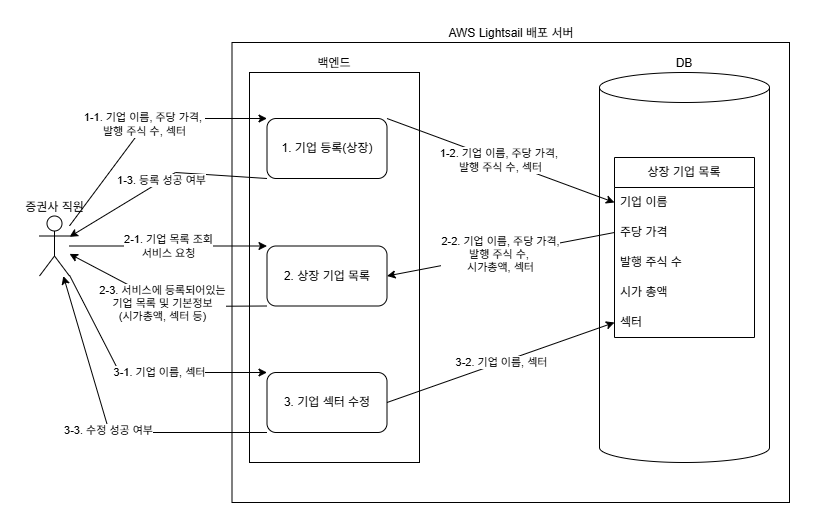

The diagram above was exported from draw.io. Its source (the exported page's mxGraphModel, read from the mxfile embedded in the PNG):
<mxGraphModel dx="946" dy="597" grid="1" gridSize="10" guides="1" tooltips="1" connect="1" arrows="1" fold="1" page="1" pageScale="1" pageWidth="1169" pageHeight="827" math="0" shadow="0">
  <root>
    <mxCell id="0" />
    <mxCell id="1" parent="0" />
    <mxCell id="SINaomOChL001Js8CW7N-1" value="증권사 직원" style="shape=umlActor;verticalLabelPosition=top;verticalAlign=bottom;html=1;outlineConnect=0;labelPosition=center;align=center;" parent="1" vertex="1">
      <mxGeometry x="230" y="383.5" width="30" height="60" as="geometry" />
    </mxCell>
    <mxCell id="SINaomOChL001Js8CW7N-2" value="AWS Lightsail 배포 서버" style="whiteSpace=wrap;html=1;labelPosition=center;verticalLabelPosition=top;align=center;verticalAlign=bottom;" parent="1" vertex="1">
      <mxGeometry x="422.5" y="210" width="557.5" height="460" as="geometry" />
    </mxCell>
    <mxCell id="SINaomOChL001Js8CW7N-3" value="1. 기업 등록(상장)" style="rounded=1;whiteSpace=wrap;html=1;" parent="1" vertex="1">
      <mxGeometry x="457.5" y="286" width="120" height="60" as="geometry" />
    </mxCell>
    <mxCell id="SINaomOChL001Js8CW7N-4" value="3. 기업 섹터 수정" style="rounded=1;whiteSpace=wrap;html=1;" parent="1" vertex="1">
      <mxGeometry x="457.5" y="540" width="120" height="60" as="geometry" />
    </mxCell>
    <mxCell id="SINaomOChL001Js8CW7N-5" value="DB" style="shape=cylinder3;whiteSpace=wrap;html=1;boundedLbl=1;backgroundOutline=1;size=15;labelPosition=center;verticalLabelPosition=top;align=center;verticalAlign=bottom;labelBackgroundColor=default;" parent="1" vertex="1">
      <mxGeometry x="790" y="240" width="170" height="390" as="geometry" />
    </mxCell>
    <mxCell id="SINaomOChL001Js8CW7N-23" value="상장 기업 목록" style="swimlane;fontStyle=0;childLayout=stackLayout;horizontal=1;startSize=30;horizontalStack=0;resizeParent=1;resizeParentMax=0;resizeLast=0;collapsible=1;marginBottom=0;whiteSpace=wrap;html=1;" parent="1" vertex="1">
      <mxGeometry x="805" y="325" width="140" height="180" as="geometry">
        <mxRectangle x="1580" y="160" width="110" height="30" as="alternateBounds" />
      </mxGeometry>
    </mxCell>
    <mxCell id="SINaomOChL001Js8CW7N-24" value="기업 이름" style="text;strokeColor=none;fillColor=none;align=left;verticalAlign=middle;spacingLeft=4;spacingRight=4;overflow=hidden;points=[[0,0.5],[1,0.5]];portConstraint=eastwest;rotatable=0;whiteSpace=wrap;html=1;" parent="SINaomOChL001Js8CW7N-23" vertex="1">
      <mxGeometry y="30" width="140" height="30" as="geometry" />
    </mxCell>
    <mxCell id="SINaomOChL001Js8CW7N-25" value="주당 가격" style="text;strokeColor=none;fillColor=none;align=left;verticalAlign=middle;spacingLeft=4;spacingRight=4;overflow=hidden;points=[[0,0.5],[1,0.5]];portConstraint=eastwest;rotatable=0;whiteSpace=wrap;html=1;" parent="SINaomOChL001Js8CW7N-23" vertex="1">
      <mxGeometry y="60" width="140" height="30" as="geometry" />
    </mxCell>
    <mxCell id="SINaomOChL001Js8CW7N-26" value="발행 주식 수" style="text;strokeColor=none;fillColor=none;align=left;verticalAlign=middle;spacingLeft=4;spacingRight=4;overflow=hidden;points=[[0,0.5],[1,0.5]];portConstraint=eastwest;rotatable=0;whiteSpace=wrap;html=1;" parent="SINaomOChL001Js8CW7N-23" vertex="1">
      <mxGeometry y="90" width="140" height="30" as="geometry" />
    </mxCell>
    <mxCell id="SINaomOChL001Js8CW7N-27" value="시가 총액" style="text;strokeColor=none;fillColor=none;align=left;verticalAlign=middle;spacingLeft=4;spacingRight=4;overflow=hidden;points=[[0,0.5],[1,0.5]];portConstraint=eastwest;rotatable=0;whiteSpace=wrap;html=1;" parent="SINaomOChL001Js8CW7N-23" vertex="1">
      <mxGeometry y="120" width="140" height="30" as="geometry" />
    </mxCell>
    <mxCell id="SINaomOChL001Js8CW7N-28" value="섹터" style="text;strokeColor=none;fillColor=none;align=left;verticalAlign=middle;spacingLeft=4;spacingRight=4;overflow=hidden;points=[[0,0.5],[1,0.5]];portConstraint=eastwest;rotatable=0;whiteSpace=wrap;html=1;" parent="SINaomOChL001Js8CW7N-23" vertex="1">
      <mxGeometry y="150" width="140" height="30" as="geometry" />
    </mxCell>
    <mxCell id="SINaomOChL001Js8CW7N-29" value="1-1. 기업 이름, 주당 가격,&amp;nbsp;&lt;div&gt;발행 주식 수, 섹터&lt;/div&gt;" style="endArrow=classic;html=1;rounded=0;entryX=0;entryY=0;entryDx=0;entryDy=0;" parent="1" source="SINaomOChL001Js8CW7N-1" target="SINaomOChL001Js8CW7N-3" edge="1">
      <mxGeometry width="50" height="50" relative="1" as="geometry">
        <mxPoint x="296" y="390" as="sourcePoint" />
        <mxPoint x="346" y="340" as="targetPoint" />
        <Array as="points">
          <mxPoint x="340" y="286" />
        </Array>
      </mxGeometry>
    </mxCell>
    <mxCell id="SINaomOChL001Js8CW7N-30" value="&lt;span style=&quot;color: rgb(0, 0, 0); font-family: Helvetica; font-size: 11px; font-style: normal; font-variant-ligatures: normal; font-variant-caps: normal; font-weight: 400; letter-spacing: normal; orphans: 2; text-align: center; text-indent: 0px; text-transform: none; widows: 2; word-spacing: 0px; -webkit-text-stroke-width: 0px; white-space: nowrap; background-color: rgb(255, 255, 255); text-decoration-thickness: initial; text-decoration-style: initial; text-decoration-color: initial; float: none; display: inline !important;&quot;&gt;1-2. 기업 이름, 주당 가격,&amp;nbsp;&lt;/span&gt;&lt;div style=&quot;forced-color-adjust: none; color: rgb(0, 0, 0); font-family: Helvetica; font-size: 11px; font-style: normal; font-variant-ligatures: normal; font-variant-caps: normal; font-weight: 400; letter-spacing: normal; orphans: 2; text-align: center; text-indent: 0px; text-transform: none; widows: 2; word-spacing: 0px; -webkit-text-stroke-width: 0px; white-space: nowrap; text-decoration-thickness: initial; text-decoration-style: initial; text-decoration-color: initial;&quot;&gt;발행 주식 수, 섹터&lt;/div&gt;" style="endArrow=classic;html=1;rounded=0;exitX=1;exitY=0;exitDx=0;exitDy=0;entryX=0;entryY=0.5;entryDx=0;entryDy=0;" parent="1" source="SINaomOChL001Js8CW7N-3" target="SINaomOChL001Js8CW7N-24" edge="1">
      <mxGeometry width="50" height="50" relative="1" as="geometry">
        <mxPoint x="666" y="420" as="sourcePoint" />
        <mxPoint x="716" y="370" as="targetPoint" />
      </mxGeometry>
    </mxCell>
    <mxCell id="SINaomOChL001Js8CW7N-31" value="3-1. 기업 이름, 섹터" style="endArrow=classic;html=1;rounded=0;entryX=0;entryY=0;entryDx=0;entryDy=0;" parent="1" source="SINaomOChL001Js8CW7N-1" target="SINaomOChL001Js8CW7N-4" edge="1">
      <mxGeometry x="0.1631" width="50" height="50" relative="1" as="geometry">
        <mxPoint x="306" y="560" as="sourcePoint" />
        <mxPoint x="356" y="510" as="targetPoint" />
        <Array as="points">
          <mxPoint x="310" y="540" />
        </Array>
        <mxPoint as="offset" />
      </mxGeometry>
    </mxCell>
    <mxCell id="SINaomOChL001Js8CW7N-32" value="3-2. 기업 이름, 섹터" style="endArrow=classic;html=1;rounded=0;exitX=1;exitY=0.5;exitDx=0;exitDy=0;entryX=0;entryY=0.5;entryDx=0;entryDy=0;" parent="1" source="SINaomOChL001Js8CW7N-4" target="SINaomOChL001Js8CW7N-28" edge="1">
      <mxGeometry width="50" height="50" relative="1" as="geometry">
        <mxPoint x="656" y="520" as="sourcePoint" />
        <mxPoint x="706" y="470" as="targetPoint" />
      </mxGeometry>
    </mxCell>
    <mxCell id="SINaomOChL001Js8CW7N-34" value="1-3. 등록 성공 여부" style="endArrow=classic;html=1;rounded=0;exitX=0;exitY=1;exitDx=0;exitDy=0;" parent="1" source="SINaomOChL001Js8CW7N-3" target="SINaomOChL001Js8CW7N-1" edge="1">
      <mxGeometry width="50" height="50" relative="1" as="geometry">
        <mxPoint x="346" y="430" as="sourcePoint" />
        <mxPoint x="396" y="380" as="targetPoint" />
        <Array as="points">
          <mxPoint x="366" y="340" />
        </Array>
      </mxGeometry>
    </mxCell>
    <mxCell id="SINaomOChL001Js8CW7N-36" value="2. 상장 기업 목록" style="rounded=1;whiteSpace=wrap;html=1;" parent="1" vertex="1">
      <mxGeometry x="457.5" y="413.5" width="120" height="60" as="geometry" />
    </mxCell>
    <mxCell id="SINaomOChL001Js8CW7N-37" value="2-2. 기업 이름, 주당 가격,&lt;div&gt;발행 주식 수,&amp;nbsp;&lt;div&gt;시가총액, 섹터&lt;/div&gt;&lt;/div&gt;" style="endArrow=classic;html=1;rounded=0;exitX=0;exitY=0.5;exitDx=0;exitDy=0;entryX=1;entryY=0.5;entryDx=0;entryDy=0;" parent="1" source="SINaomOChL001Js8CW7N-25" target="SINaomOChL001Js8CW7N-36" edge="1">
      <mxGeometry width="50" height="50" relative="1" as="geometry">
        <mxPoint x="636" y="630" as="sourcePoint" />
        <mxPoint x="686" y="580" as="targetPoint" />
      </mxGeometry>
    </mxCell>
    <mxCell id="SINaomOChL001Js8CW7N-38" value="2-3. 서비스에 등록되어있는&lt;div&gt;기업 목록 및 기본정보&lt;/div&gt;&lt;div&gt;(시가총액, 섹터 등)&lt;/div&gt;" style="endArrow=classic;html=1;rounded=0;exitX=0;exitY=1;exitDx=0;exitDy=0;" parent="1" source="SINaomOChL001Js8CW7N-36" target="SINaomOChL001Js8CW7N-1" edge="1">
      <mxGeometry width="50" height="50" relative="1" as="geometry">
        <mxPoint x="226" y="560" as="sourcePoint" />
        <mxPoint x="276" y="510" as="targetPoint" />
        <Array as="points">
          <mxPoint x="360" y="474" />
        </Array>
      </mxGeometry>
    </mxCell>
    <mxCell id="SINaomOChL001Js8CW7N-39" value="2-1. 기업 목록 조회&lt;div&gt;서비스 요청&lt;/div&gt;" style="endArrow=classic;html=1;rounded=0;entryX=0;entryY=0;entryDx=0;entryDy=0;" parent="1" source="SINaomOChL001Js8CW7N-1" target="SINaomOChL001Js8CW7N-36" edge="1">
      <mxGeometry width="50" height="50" relative="1" as="geometry">
        <mxPoint x="107" y="409" as="sourcePoint" />
        <mxPoint x="309" y="367" as="targetPoint" />
        <Array as="points" />
      </mxGeometry>
    </mxCell>
    <mxCell id="fcsPy-0Mo7cU2LGtNlfZ-1" value="3-3. 수정 성공 여부" style="endArrow=classic;html=1;rounded=0;exitX=0;exitY=1;exitDx=0;exitDy=0;" parent="1" source="SINaomOChL001Js8CW7N-4" target="SINaomOChL001Js8CW7N-1" edge="1">
      <mxGeometry x="-0.0033" width="50" height="50" relative="1" as="geometry">
        <mxPoint x="398" y="596" as="sourcePoint" />
        <mxPoint x="200" y="654" as="targetPoint" />
        <Array as="points">
          <mxPoint x="300" y="600" />
        </Array>
        <mxPoint as="offset" />
      </mxGeometry>
    </mxCell>
    <mxCell id="cM_XrSTQoXNkqWLilxlY-1" value="백엔드" style="rounded=0;whiteSpace=wrap;html=1;fillColor=none;labelPosition=center;verticalLabelPosition=top;align=center;verticalAlign=bottom;" vertex="1" parent="1">
      <mxGeometry x="440" y="240" width="170" height="390" as="geometry" />
    </mxCell>
  </root>
</mxGraphModel>